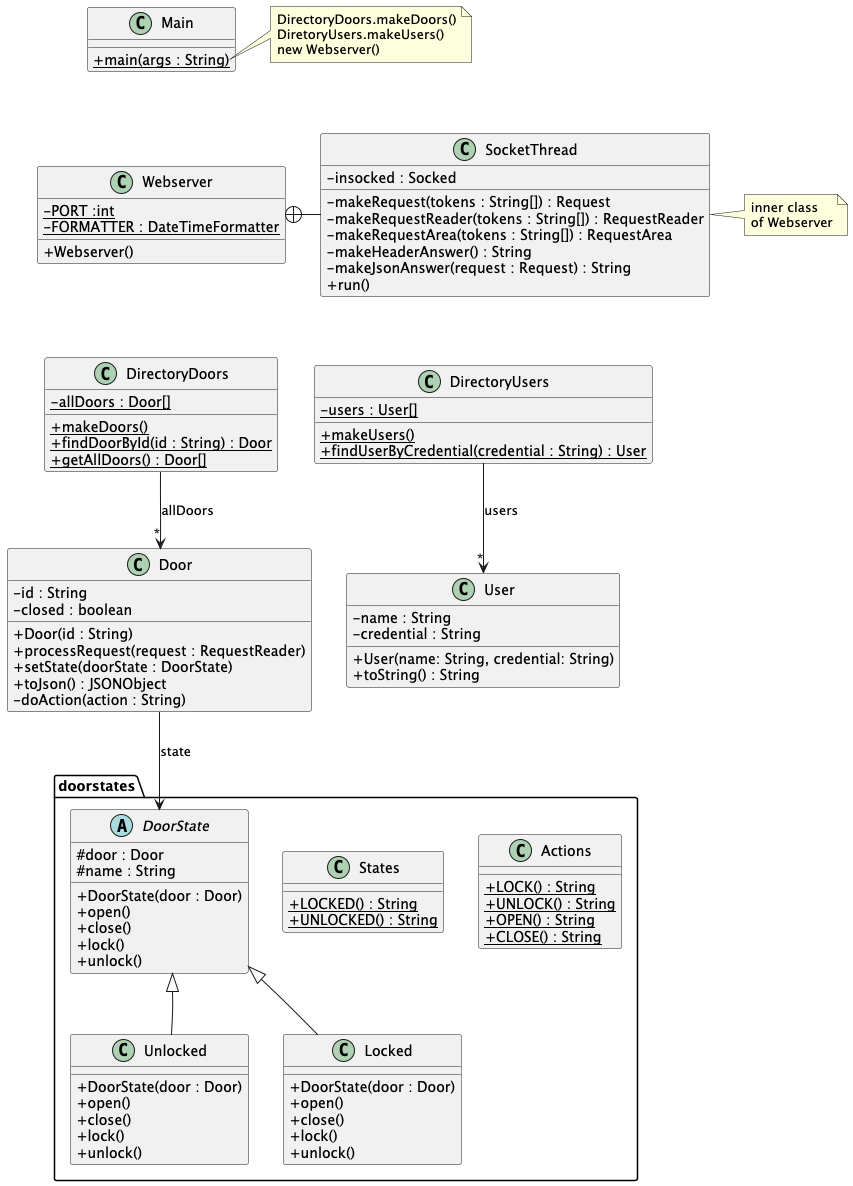

The diagram above was rendered by PlantUML. Its source (embedded in the PNG):
@startuml
'https://plantuml.com/class-diagram
skinparam classAttributeIconSize 0

class Webserver {
- {static} PORT :int
- {static} FORMATTER : DateTimeFormatter
+ Webserver()
}

class SocketThread {
- insocked : Socked
- makeRequest(tokens : String[]) : Request
- makeRequestReader(tokens : String[]) : RequestReader
- makeRequestArea(tokens : String[]) : RequestArea
- makeHeaderAnswer() : String
- makeJsonAnswer(request : Request) : String
+ run()
}

Webserver +-right- SocketThread

note right of SocketThread
inner class
of Webserver
end note

class DirectoryDoors {
- {static} allDoors : Door[]
+ {static} makeDoors()
+ {static} findDoorById(id : String) : Door
+ {static} getAllDoors() : Door[]
}

DirectoryDoors --> "*" Door : "allDoors"

class DirectoryUsers {
- {static} users : User[]
+ {static} makeUsers()
+ {static} findUserByCredential(credential : String) : User
}

DirectoryUsers --> "*" User : "users"

class Door {
- id : String
- closed : boolean
+ Door(id : String)
+ processRequest(request : RequestReader)
+ setState(doorState : DoorState)
+ toJson() : JSONObject
'+ toString() : String
'+ isClosed() :boolean
'+ setClosed(b : boolean)
'+ getStateName() : String
- doAction(action : String)
}

package doorstates{
    abstract class DoorState {
    # door : Door
    # name : String
    + DoorState(door : Door)
    +open()
    +close()
    +lock()
    +unlock()
    }

    class States{
    + {static} LOCKED() : String
    + {static} UNLOCKED() : String
    }

    class Actions{
    + {static} LOCK() : String
    + {static} UNLOCK() : String
    + {static} OPEN() : String
    + {static} CLOSE() : String
    }

    class Unlocked{
    + DoorState(door : Door)
    +open()
    +close()
    +lock()
    +unlock()
    }

    class Locked{
    + DoorState(door : Door)
    +open()
    +close()
    +lock()
    +unlock()
    }

    Unlocked --|> DoorState
    Locked --|> DoorState
    Unlocked -[hidden]up- DoorState
    Locked -[hidden]up- DoorState
    Actions -[hidden]left- DoorState
    States -[hidden]left- DoorState
}

Door --> DoorState : "state"

class User {
- name : String
- credential : String
+ User(name: String, credential: String)
+ toString() : String
}


class Main {
+ {static} main(args : String)
}

note right of Main::main
DirectoryDoors.makeDoors()
DiretoryUsers.makeUsers()
new Webserver()
end note

Main -[hidden]down- Webserver
Webserver -[hidden]down- DirectoryDoors
DirectoryDoors -[hidden]right- DirectoryUsers
@enduml